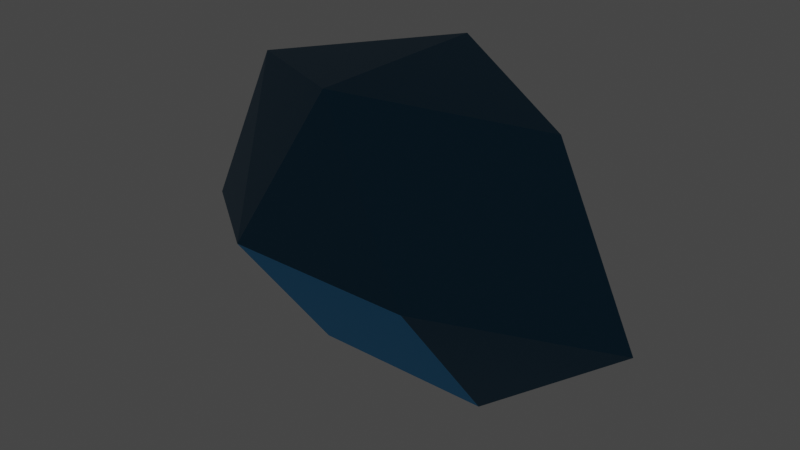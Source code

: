 # Source: J88.Esfenomegacorona.blend  (saved by Blender 3.2.14; exported with 4.5.12 LTS)
import bpy
from mathutils import Matrix  # noqa: F401  (used for matrix-valued properties, if any)

bpy.ops.wm.read_factory_settings(use_empty=True)
scene = bpy.context.scene
scene.name = 'Scene'

# ---- collections
col_collection = bpy.data.collections.new('Collection'); scene.collection.children.link(col_collection)

# ---- materials (node trees are filled in below, after node groups)
mat_tri_ngulo = bpy.data.materials.new('Triángulo ')
mat_tri_ngulo.use_transparent_shadow = False
mat_cuadrado = bpy.data.materials.new('Cuadrado')
mat_cuadrado.use_transparent_shadow = False

# ---- material node trees
mat_tri_ngulo.use_nodes = True; mat_tri_ngulo.node_tree.nodes.clear()
_N = mat_tri_ngulo.node_tree.nodes; _L = mat_tri_ngulo.node_tree.links
n0 = _N.new('ShaderNodeBsdfPrincipled'); n0.name = 'Principled BSDF'; n0.location = (10, 300)
n0.distribution = 'GGX'
n0.subsurface_method = 'RANDOM_WALK_SKIN'
n0.inputs[0].default_value = (0.04091, 0.15, 0.2502, 1.0)
n0.inputs[1].default_value = 1.0
n0.inputs[3].default_value = 1.45
n0.inputs[27].default_value = (0.0, 0.0, 0.0, 1.0)
n0.inputs[28].default_value = 1.0
n1 = _N.new('ShaderNodeOutputMaterial'); n1.name = 'Material Output'; n1.location = (300, 300)
_L.new(n0.outputs[0], n1.inputs[0])
n1.is_active_output = True
mat_cuadrado.use_nodes = True; mat_cuadrado.node_tree.nodes.clear()
_N = mat_cuadrado.node_tree.nodes; _L = mat_cuadrado.node_tree.links
n0 = _N.new('ShaderNodeBsdfPrincipled'); n0.name = 'Principled BSDF'; n0.location = (10, 300)
n0.distribution = 'GGX'
n0.subsurface_method = 'RANDOM_WALK_SKIN'
n0.inputs[0].default_value = (0.01033, 0.4564, 0.9647, 1.0)
n0.inputs[1].default_value = 1.0
n0.inputs[3].default_value = 1.45
n0.inputs[27].default_value = (0.0, 0.0, 0.0, 1.0)
n0.inputs[28].default_value = 1.0
n1 = _N.new('ShaderNodeOutputMaterial'); n1.name = 'Material Output'; n1.location = (300, 300)
_L.new(n0.outputs[0], n1.inputs[0])
n1.is_active_output = True

# ---- world
world_world = bpy.data.worlds.new('World'); scene.world = world_world
world_world.use_nodes = True; world_world.node_tree.nodes.clear()
_N = world_world.node_tree.nodes; _L = world_world.node_tree.links
n0 = _N.new('ShaderNodeOutputWorld'); n0.name = 'World Output'; n0.location = (300, 300)
n1 = _N.new('ShaderNodeBackground'); n1.name = 'Background'; n1.location = (10, 300)
n1.inputs[0].default_value = (0.05088, 0.05088, 0.05088, 1.0)
_L.new(n1.outputs[0], n0.inputs[0])
n0.is_active_output = True
world_world.color = (0.05088, 0.05088, 0.05088)
world_world.use_sun_shadow = False
world_world.sun_shadow_jitter_overblur = 0.0

# ---- lights
light_light = bpy.data.lights.new('Light', 'POINT')
light_light.transmission_factor = 0.0
light_light.energy = 1000.0
light_light.shadow_soft_size = 0.1
light_light.shadow_maximum_resolution = 0.006
light_light.use_absolute_resolution = True

# ---- meshes
me_j88_esfenomegacorona = bpy.data.meshes.new('J88.Esfenomegacorona')
me_j88_esfenomegacorona.from_pydata([(3.858, -4.588, 0.0), (-3.858, -4.588, 0.0), (-3.858, 0.0, -6.204), (0.0, -3.858, 6.642), (3.858, 4.588, 0.0), (-3.858, 4.588, 0.0), (3.858, 0.0, -6.204), (9.901, 0.0, -1.405), (6.595, 0.0, 5.567), (0.0, 3.858, 6.642), (-6.595, 0.0, 5.567), (-9.901, 0.0, -1.405)], [], [(0, 1, 2), (0, 3, 1), (4, 2, 5), (6, 7, 0), (6, 0, 2), (6, 2, 4), (6, 4, 7), (8, 3, 0), (8, 0, 7), (8, 7, 4), (9, 3, 8), (9, 4, 5), (9, 8, 4), (10, 9, 5), (10, 3, 9), (10, 1, 3), (11, 2, 1), (11, 1, 10), (11, 5, 2), (11, 10, 5)])
me_j88_esfenomegacorona.polygons.foreach_set('material_index', [1, 0, 1, 0, 1, 1, 0, 0, 0, 0, 0, 0, 0, 0, 0, 0, 0, 0, 0, 0])
me_j88_esfenomegacorona.materials.append(mat_tri_ngulo)
me_j88_esfenomegacorona.materials.append(mat_cuadrado)
me_j88_esfenomegacorona.update()

# ---- objects
ob_light = bpy.data.objects.new('Light', light_light)
ob_j88_esfenomegacorona = bpy.data.objects.new('J88.Esfenomegacorona', me_j88_esfenomegacorona)

# ---- transforms, parenting, visibility, modifiers, constraints
ob_light.location = (4.076, 1.005, 5.904)
ob_light.rotation_euler = (0.6503, 0.05522, 1.866)
ob_light.lock_rotations_4d = False
ob_light.empty_display_type = 'ARROWS'
ob_light.color = (0.0, 0.0, 0.0, 0.0)
ob_light.lineart.crease_threshold = 0.0
ob_j88_esfenomegacorona.location = (0.0, 0.0, 6.2)

# ---- collection membership
col_collection.objects.link(ob_light)
col_collection.objects.link(ob_j88_esfenomegacorona)

# ---- scene / render settings (as saved in the file)
scene.frame_start = 1; scene.frame_end = 250; scene.frame_set(1)
scene.render.engine = 'BLENDER_EEVEE_NEXT'
scene.cycles.sampling_pattern = 'TABULATED_SOBOL'
scene.cycles.use_light_tree = False
scene.view_settings.view_transform = 'Filmic'
bpy.context.view_layer.update()

# ---- added for rendering (the .blend has no active camera): camera
cam_auto = bpy.data.cameras.new('AutoCamera')
cam_auto.lens = 50.0
cam_auto.sensor_width = 36.0
cam_auto.clip_end = 1000.0
ob_auto_camera = bpy.data.objects.new('AutoCamera', cam_auto)
scene.collection.objects.link(ob_auto_camera)
ob_auto_camera.location = (23.4311, -28.1173, 25.1642)
ob_auto_camera.rotation_euler = (1.09748, -7.21219e-08, 0.694738)
scene.camera = ob_auto_camera
bpy.context.view_layer.update()
